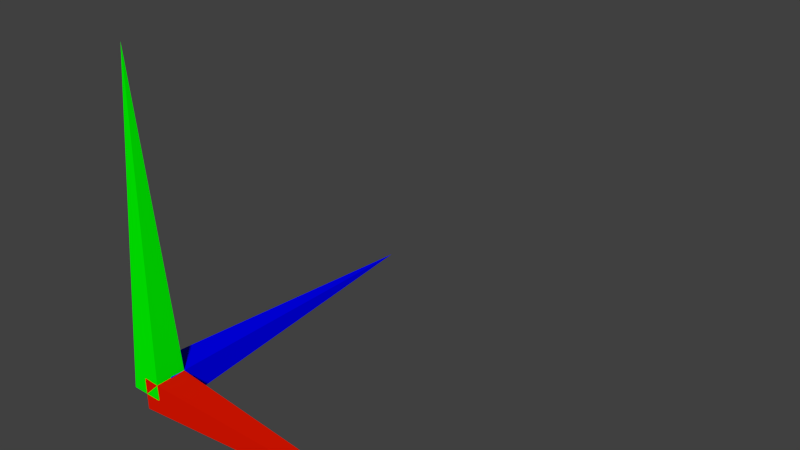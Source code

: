 # Source: axes.blend  (saved by Blender 2.63.0; exported with 4.5.12 LTS)
import bpy
from mathutils import Matrix  # noqa: F401  (used for matrix-valued properties, if any)

bpy.ops.wm.read_factory_settings(use_empty=True)
scene = bpy.context.scene
scene.name = 'Scene'

# ---- collections
col_collection_1 = bpy.data.collections.new('Collection 1'); scene.collection.children.link(col_collection_1)

# ---- materials (node trees are filled in below, after node groups)
mat_material_002 = bpy.data.materials.new('Material.002')
mat_material_002.alpha_threshold = 0.0
mat_material_002.use_transparent_shadow = False
mat_material_002.diffuse_color = (0.0, 0.0, 1.0, 1.0)
mat_material_002.roughness = 0.5
mat_material_002.specular_intensity = 1.0
mat_material_002.line_color = (0.0, 0.0, 0.0, 1.0)
mat_material_001 = bpy.data.materials.new('Material.001')
mat_material_001.alpha_threshold = 0.0
mat_material_001.use_transparent_shadow = False
mat_material_001.diffuse_color = (0.0, 1.0, 0.0, 1.0)
mat_material_001.roughness = 0.5
mat_material_001.specular_intensity = 1.0
mat_material_001.line_color = (0.0, 0.0, 0.0, 1.0)
mat_material = bpy.data.materials.new('Material')
mat_material.alpha_threshold = 0.0
mat_material.use_transparent_shadow = False
mat_material.diffuse_color = (0.8, 0.008681, 0.0, 1.0)
mat_material.roughness = 0.5
mat_material.specular_intensity = 1.0
mat_material.line_color = (0.0, 0.0, 0.0, 1.0)

# ---- material node trees

# ---- world
world_world = bpy.data.worlds.new('World'); scene.world = world_world
world_world.color = (0.05088, 0.05088, 0.05088)
world_world.use_sun_shadow = False
world_world.sun_shadow_jitter_overblur = 0.0
world_world.cycles.sampling_method = 'MANUAL'
world_world.cycles.sample_map_resolution = 256

# ---- meshes
me_cube_002 = bpy.data.meshes.new('Cube.002')
me_cube_002.from_pydata([(1.0, -1.397e-08, 0.0), (-5.96e-08, -0.05, -0.05), (1.788e-07, 0.05, -0.05), (-1.788e-07, -0.05, 0.05), (2.98e-08, 0.05, 0.05)], [], [(0, 1, 2), (0, 4, 3), (0, 3, 1), (1, 3, 4, 2), (0, 2, 4)])
me_cube_002.materials.append(mat_material_002)
me_cube_002.use_remesh_preserve_volume = False
me_cube_002.use_remesh_preserve_attributes = False
me_cube_002.use_mirror_vertex_groups = False
me_cube_002.update()
me_cube_000 = bpy.data.meshes.new('Cube.000')
me_cube_000.from_pydata([(1.0, -1.397e-08, 0.0), (-5.96e-08, -0.05, -0.05), (1.788e-07, 0.05, -0.05), (-1.788e-07, -0.05, 0.05), (2.98e-08, 0.05, 0.05)], [], [(0, 1, 2), (0, 4, 3), (0, 3, 1), (1, 3, 4, 2), (0, 2, 4)])
me_cube_000.materials.append(mat_material_001)
me_cube_000.use_remesh_preserve_volume = False
me_cube_000.use_remesh_preserve_attributes = False
me_cube_000.use_mirror_vertex_groups = False
me_cube_000.update()
me_cube_001 = bpy.data.meshes.new('Cube.001')
me_cube_001.from_pydata([(1.0, -1.397e-08, 0.0), (-5.96e-08, -0.05, -0.05), (1.788e-07, 0.05, -0.05), (-1.788e-07, -0.05, 0.05), (2.98e-08, 0.05, 0.05)], [], [(0, 1, 2), (0, 4, 3), (0, 3, 1), (1, 3, 4, 2), (0, 2, 4)])
me_cube_001.materials.append(mat_material)
me_cube_001.use_remesh_preserve_volume = False
me_cube_001.use_remesh_preserve_attributes = False
me_cube_001.use_mirror_vertex_groups = False
me_cube_001.update()

# ---- objects
ob_axes = bpy.data.objects.new('axes', None)
ob_yhat = bpy.data.objects.new('yhat', me_cube_002)
ob_zhat = bpy.data.objects.new('zhat', me_cube_000)
ob_xhat = bpy.data.objects.new('xhat', me_cube_001)

# ---- transforms, parenting, visibility, modifiers, constraints
ob_axes.location = (0.0, 0.0, 1.0)
ob_axes.empty_image_offset = (0.0, 0.0)
ob_axes.lineart.crease_threshold = 0.0
ob_yhat.parent = ob_axes
ob_yhat.location = (0.0, 0.0, 0.0)
ob_yhat.rotation_euler = (0.0, -0.0, 1.571)
ob_yhat.lineart.crease_threshold = 0.0
ob_zhat.parent = ob_axes
ob_zhat.location = (0.0, 0.0, 0.0)
ob_zhat.rotation_euler = (-0.0, -1.571, 0.0)
ob_zhat.lineart.crease_threshold = 0.0
ob_xhat.parent = ob_axes
ob_xhat.location = (0.0, 0.0, 0.0)
ob_xhat.lineart.crease_threshold = 0.0

# ---- collection membership
col_collection_1.objects.link(ob_axes)
col_collection_1.objects.link(ob_yhat)
col_collection_1.objects.link(ob_zhat)
col_collection_1.objects.link(ob_xhat)

# ---- scene / render settings (as saved in the file)
scene.frame_start = 1; scene.frame_end = 250; scene.frame_set(1)
scene.render.engine = 'BLENDER_EEVEE_NEXT'
scene.render.image_settings.color_mode = 'RGB'
scene.render.image_settings.compression = 90
scene.render.resolution_percentage = 50
scene.render.dither_intensity = 0.0
scene.render.bake_margin = 2
scene.render.bake_bias = 0.0
scene.cycles.use_denoising = False
scene.cycles.samples = 10
scene.cycles.sampling_pattern = 'TABULATED_SOBOL'
scene.cycles.light_sampling_threshold = 0.0
scene.cycles.use_adaptive_sampling = False
scene.cycles.use_light_tree = False
scene.cycles.blur_glossy = 0.0
scene.cycles.volume_bounces = 1
scene.cycles.pixel_filter_type = 'GAUSSIAN'
scene.cycles.sample_clamp_indirect = 0.0
scene.view_settings.view_transform = 'Standard'
bpy.context.view_layer.update()

# ---- added for rendering (the .blend has no active camera and no usable light): camera, sun
cam_auto = bpy.data.cameras.new('AutoCamera')
cam_auto.lens = 50.0
cam_auto.sensor_width = 36.0
cam_auto.clip_end = 1000.0
ob_auto_camera = bpy.data.objects.new('AutoCamera', cam_auto)
scene.collection.objects.link(ob_auto_camera)
ob_auto_camera.location = (2.15766, -1.5442, 2.82113)
ob_auto_camera.rotation_euler = (1.09748, -7.21219e-08, 0.694738)
scene.camera = ob_auto_camera
light_auto_sun = bpy.data.lights.new('AutoSun', 'SUN')
light_auto_sun.energy = 3.0
light_auto_sun.angle = 0.0523599
ob_auto_sun = bpy.data.objects.new('AutoSun', light_auto_sun)
scene.collection.objects.link(ob_auto_sun)
ob_auto_sun.rotation_euler = (0.872665, 0.174533, 0.523599)
bpy.context.view_layer.update()
